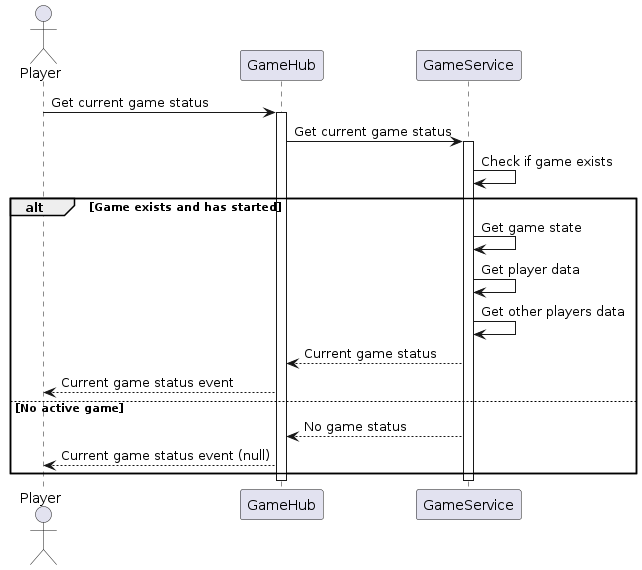

The diagram above was rendered by PlantUML. Its source (embedded in the PNG):
@startuml CurrentGameStatusFlow

actor "Player" as Player
participant "GameHub" as Hub
participant "GameService" as GameSvc

Player -> Hub: Get current game status
activate Hub
Hub -> GameSvc: Get current game status
activate GameSvc

GameSvc -> GameSvc: Check if game exists
alt Game exists and has started
    GameSvc -> GameSvc: Get game state
    GameSvc -> GameSvc: Get player data
    GameSvc -> GameSvc: Get other players data
    GameSvc --> Hub: Current game status
    Hub --> Player: Current game status event
else No active game
    GameSvc --> Hub: No game status
    Hub --> Player: Current game status event (null)
end

deactivate GameSvc
deactivate Hub

@enduml